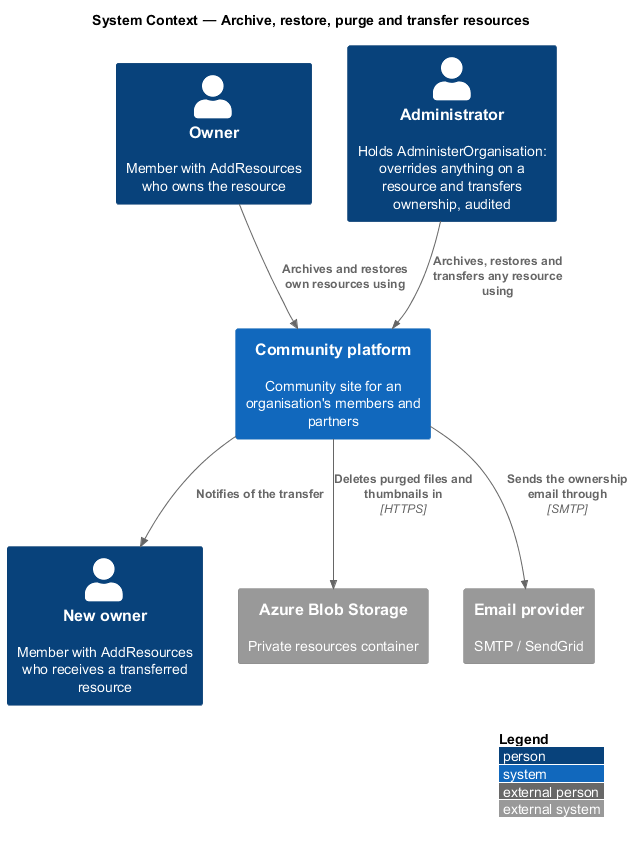

The diagram above was rendered by PlantUML. Its source (embedded in the PNG):
@startuml
!include <C4/C4_Context>
LAYOUT_WITH_LEGEND()
title System Context — Archive, restore, purge and transfer resources
Person(owner, "Owner", "Member with AddResources who owns the resource")
Person(admin, "Administrator", "Holds AdministerOrganisation: overrides anything on a resource and transfers ownership, audited")
Person(newowner, "New owner", "Member with AddResources who receives a transferred resource")
System(community, "Community platform", "Community site for an organisation's members and partners")
System_Ext(blob, "Azure Blob Storage", "Private resources container")
System_Ext(mail, "Email provider", "SMTP / SendGrid")
Rel(owner, community, "Archives and restores own resources using")
Rel(admin, community, "Archives, restores and transfers any resource using")
Rel(community, blob, "Deletes purged files and thumbnails in", "HTTPS")
Rel(community, mail, "Sends the ownership email through", "SMTP")
Rel(community, newowner, "Notifies of the transfer")
@enduml